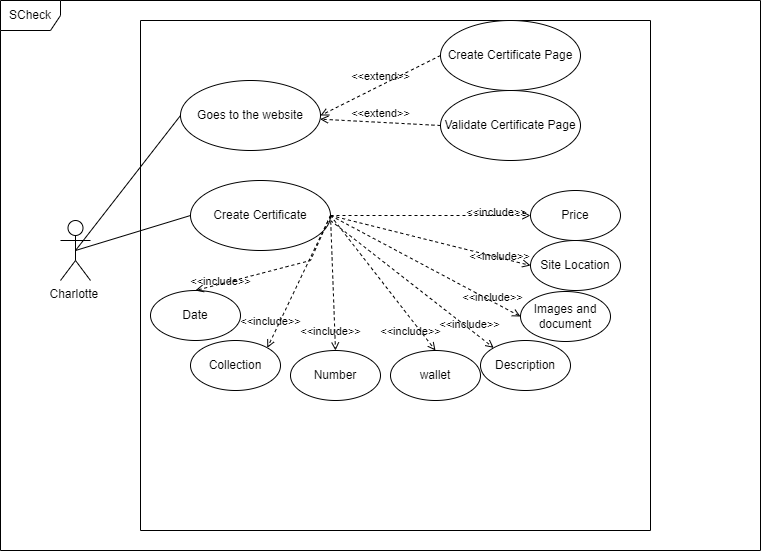

The diagram above was exported from draw.io. Its source (the exported page's mxGraphModel, read from the mxfile embedded in the PNG):
<mxGraphModel dx="868" dy="482" grid="1" gridSize="10" guides="1" tooltips="1" connect="1" arrows="1" fold="1" page="1" pageScale="1" pageWidth="850" pageHeight="1100" background="none" math="0" shadow="0">
  <root>
    <mxCell id="0" />
    <mxCell id="1" parent="0" />
    <mxCell id="8H8_rEOs169RApLnMAqv-1" value="SCheck" style="shape=umlFrame;whiteSpace=wrap;html=1;" vertex="1" parent="1">
      <mxGeometry x="30" y="30" width="760" height="550" as="geometry" />
    </mxCell>
    <mxCell id="8H8_rEOs169RApLnMAqv-2" value="Charlotte&amp;nbsp;" style="shape=umlActor;verticalLabelPosition=bottom;verticalAlign=top;html=1;" vertex="1" parent="1">
      <mxGeometry x="90" y="250" width="30" height="60" as="geometry" />
    </mxCell>
    <mxCell id="8H8_rEOs169RApLnMAqv-3" value="" style="swimlane;startSize=0;" vertex="1" parent="1">
      <mxGeometry x="170" y="50" width="510" height="510" as="geometry" />
    </mxCell>
    <mxCell id="8H8_rEOs169RApLnMAqv-4" value="Goes to the website" style="ellipse;whiteSpace=wrap;html=1;" vertex="1" parent="8H8_rEOs169RApLnMAqv-3">
      <mxGeometry x="40" y="60" width="140" height="70" as="geometry" />
    </mxCell>
    <mxCell id="8H8_rEOs169RApLnMAqv-6" value="Validate Certificate Page" style="ellipse;whiteSpace=wrap;html=1;" vertex="1" parent="8H8_rEOs169RApLnMAqv-3">
      <mxGeometry x="300" y="70" width="140" height="70" as="geometry" />
    </mxCell>
    <mxCell id="8H8_rEOs169RApLnMAqv-8" value="&amp;lt;&amp;lt;extend&amp;gt;&amp;gt;" style="html=1;verticalAlign=bottom;labelBackgroundColor=none;endArrow=open;endFill=0;dashed=1;rounded=0;exitX=0;exitY=0.5;exitDx=0;exitDy=0;" edge="1" parent="8H8_rEOs169RApLnMAqv-3" source="8H8_rEOs169RApLnMAqv-6" target="8H8_rEOs169RApLnMAqv-4">
      <mxGeometry width="160" relative="1" as="geometry">
        <mxPoint x="210" y="130" as="sourcePoint" />
        <mxPoint x="370" y="130" as="targetPoint" />
      </mxGeometry>
    </mxCell>
    <mxCell id="8H8_rEOs169RApLnMAqv-16" value="Site Location" style="ellipse;whiteSpace=wrap;html=1;" vertex="1" parent="8H8_rEOs169RApLnMAqv-3">
      <mxGeometry x="390" y="220" width="90" height="50" as="geometry" />
    </mxCell>
    <mxCell id="8H8_rEOs169RApLnMAqv-23" value="wallet" style="ellipse;whiteSpace=wrap;html=1;" vertex="1" parent="8H8_rEOs169RApLnMAqv-3">
      <mxGeometry x="250" y="330" width="90" height="50" as="geometry" />
    </mxCell>
    <mxCell id="8H8_rEOs169RApLnMAqv-20" value="Collection" style="ellipse;whiteSpace=wrap;html=1;" vertex="1" parent="8H8_rEOs169RApLnMAqv-3">
      <mxGeometry x="50" y="320" width="90" height="50" as="geometry" />
    </mxCell>
    <mxCell id="8H8_rEOs169RApLnMAqv-21" value="Date" style="ellipse;whiteSpace=wrap;html=1;" vertex="1" parent="8H8_rEOs169RApLnMAqv-3">
      <mxGeometry x="10" y="270" width="90" height="50" as="geometry" />
    </mxCell>
    <mxCell id="8H8_rEOs169RApLnMAqv-14" value="Number" style="ellipse;whiteSpace=wrap;html=1;" vertex="1" parent="8H8_rEOs169RApLnMAqv-3">
      <mxGeometry x="150" y="330" width="90" height="50" as="geometry" />
    </mxCell>
    <mxCell id="8H8_rEOs169RApLnMAqv-22" value="Images and document" style="ellipse;whiteSpace=wrap;html=1;" vertex="1" parent="8H8_rEOs169RApLnMAqv-3">
      <mxGeometry x="380" y="271" width="90" height="50" as="geometry" />
    </mxCell>
    <mxCell id="8H8_rEOs169RApLnMAqv-15" value="Price" style="ellipse;whiteSpace=wrap;html=1;" vertex="1" parent="8H8_rEOs169RApLnMAqv-3">
      <mxGeometry x="390" y="170" width="90" height="50" as="geometry" />
    </mxCell>
    <mxCell id="8H8_rEOs169RApLnMAqv-19" value="Description" style="ellipse;whiteSpace=wrap;html=1;" vertex="1" parent="8H8_rEOs169RApLnMAqv-3">
      <mxGeometry x="340" y="320" width="90" height="50" as="geometry" />
    </mxCell>
    <mxCell id="8H8_rEOs169RApLnMAqv-5" value="Create Certificate Page" style="ellipse;whiteSpace=wrap;html=1;" vertex="1" parent="1">
      <mxGeometry x="470" y="50" width="140" height="70" as="geometry" />
    </mxCell>
    <mxCell id="8H8_rEOs169RApLnMAqv-7" value="&amp;lt;&amp;lt;extend&amp;gt;&amp;gt;" style="html=1;verticalAlign=bottom;labelBackgroundColor=none;endArrow=open;endFill=0;dashed=1;rounded=0;exitX=0;exitY=0.5;exitDx=0;exitDy=0;entryX=1;entryY=0.5;entryDx=0;entryDy=0;" edge="1" parent="1" source="8H8_rEOs169RApLnMAqv-5" target="8H8_rEOs169RApLnMAqv-4">
      <mxGeometry width="160" relative="1" as="geometry">
        <mxPoint x="330" y="140" as="sourcePoint" />
        <mxPoint x="490" y="140" as="targetPoint" />
      </mxGeometry>
    </mxCell>
    <mxCell id="8H8_rEOs169RApLnMAqv-10" value="" style="endArrow=none;html=1;rounded=0;entryX=0;entryY=0.5;entryDx=0;entryDy=0;exitX=0.5;exitY=0.5;exitDx=0;exitDy=0;exitPerimeter=0;" edge="1" parent="1" source="8H8_rEOs169RApLnMAqv-2" target="8H8_rEOs169RApLnMAqv-4">
      <mxGeometry width="50" height="50" relative="1" as="geometry">
        <mxPoint y="290" as="sourcePoint" />
        <mxPoint x="50" y="240" as="targetPoint" />
      </mxGeometry>
    </mxCell>
    <mxCell id="8H8_rEOs169RApLnMAqv-11" value="Create Certificate" style="ellipse;whiteSpace=wrap;html=1;" vertex="1" parent="1">
      <mxGeometry x="220" y="210" width="140" height="70" as="geometry" />
    </mxCell>
    <mxCell id="8H8_rEOs169RApLnMAqv-12" value="" style="endArrow=none;html=1;rounded=0;entryX=0;entryY=0.5;entryDx=0;entryDy=0;exitX=0.5;exitY=0.5;exitDx=0;exitDy=0;exitPerimeter=0;" edge="1" parent="1" source="8H8_rEOs169RApLnMAqv-2" target="8H8_rEOs169RApLnMAqv-11">
      <mxGeometry width="50" height="50" relative="1" as="geometry">
        <mxPoint x="115" y="290" as="sourcePoint" />
        <mxPoint x="220" y="155" as="targetPoint" />
      </mxGeometry>
    </mxCell>
    <mxCell id="8H8_rEOs169RApLnMAqv-13" value="&amp;lt;&amp;lt;include&amp;gt;&amp;gt;" style="html=1;verticalAlign=bottom;labelBackgroundColor=none;endArrow=open;endFill=0;dashed=1;rounded=0;exitX=1;exitY=0.5;exitDx=0;exitDy=0;entryX=0.5;entryY=0;entryDx=0;entryDy=0;" edge="1" parent="1" source="8H8_rEOs169RApLnMAqv-11" target="8H8_rEOs169RApLnMAqv-14">
      <mxGeometry x="0.8493" y="-5" width="160" relative="1" as="geometry">
        <mxPoint x="380" y="240" as="sourcePoint" />
        <mxPoint x="440" y="260" as="targetPoint" />
        <mxPoint as="offset" />
      </mxGeometry>
    </mxCell>
    <mxCell id="8H8_rEOs169RApLnMAqv-24" value="&amp;lt;&amp;lt;include&amp;gt;&amp;gt;" style="html=1;verticalAlign=bottom;labelBackgroundColor=none;endArrow=open;endFill=0;dashed=1;rounded=0;exitX=1;exitY=0.5;exitDx=0;exitDy=0;entryX=0.5;entryY=0;entryDx=0;entryDy=0;" edge="1" parent="1" source="8H8_rEOs169RApLnMAqv-11" target="8H8_rEOs169RApLnMAqv-23">
      <mxGeometry x="0.7282" y="-14" width="160" relative="1" as="geometry">
        <mxPoint x="370" y="255" as="sourcePoint" />
        <mxPoint x="460" y="255" as="targetPoint" />
        <mxPoint as="offset" />
      </mxGeometry>
    </mxCell>
    <mxCell id="8H8_rEOs169RApLnMAqv-25" value="&amp;lt;&amp;lt;include&amp;gt;&amp;gt;" style="html=1;verticalAlign=bottom;labelBackgroundColor=none;endArrow=open;endFill=0;dashed=1;rounded=0;exitX=1;exitY=0.5;exitDx=0;exitDy=0;entryX=0;entryY=0.5;entryDx=0;entryDy=0;" edge="1" parent="1" source="8H8_rEOs169RApLnMAqv-11" target="8H8_rEOs169RApLnMAqv-15">
      <mxGeometry x="0.6584" y="-6" width="160" relative="1" as="geometry">
        <mxPoint x="370" y="255" as="sourcePoint" />
        <mxPoint x="460" y="310" as="targetPoint" />
        <mxPoint as="offset" />
      </mxGeometry>
    </mxCell>
    <mxCell id="8H8_rEOs169RApLnMAqv-26" value="&amp;lt;&amp;lt;include&amp;gt;&amp;gt;" style="html=1;verticalAlign=bottom;labelBackgroundColor=none;endArrow=open;endFill=0;dashed=1;rounded=0;exitX=1;exitY=0.5;exitDx=0;exitDy=0;entryX=0;entryY=0.5;entryDx=0;entryDy=0;" edge="1" parent="1" source="8H8_rEOs169RApLnMAqv-11" target="8H8_rEOs169RApLnMAqv-16">
      <mxGeometry x="0.7035" y="-8" width="160" relative="1" as="geometry">
        <mxPoint x="370" y="255" as="sourcePoint" />
        <mxPoint x="460" y="365" as="targetPoint" />
        <mxPoint as="offset" />
      </mxGeometry>
    </mxCell>
    <mxCell id="8H8_rEOs169RApLnMAqv-27" value="&amp;lt;&amp;lt;include&amp;gt;&amp;gt;" style="html=1;verticalAlign=bottom;labelBackgroundColor=none;endArrow=open;endFill=0;dashed=1;rounded=0;exitX=1;exitY=0.5;exitDx=0;exitDy=0;entryX=0;entryY=0.5;entryDx=0;entryDy=0;" edge="1" parent="1" source="8H8_rEOs169RApLnMAqv-11" target="8H8_rEOs169RApLnMAqv-22">
      <mxGeometry x="0.7257" y="-4" width="160" relative="1" as="geometry">
        <mxPoint x="370" y="255" as="sourcePoint" />
        <mxPoint x="460" y="421" as="targetPoint" />
        <mxPoint as="offset" />
      </mxGeometry>
    </mxCell>
    <mxCell id="8H8_rEOs169RApLnMAqv-28" value="&amp;lt;&amp;lt;include&amp;gt;&amp;gt;" style="html=1;verticalAlign=bottom;labelBackgroundColor=none;endArrow=open;endFill=0;dashed=1;rounded=0;exitX=1;exitY=0.5;exitDx=0;exitDy=0;entryX=0.5;entryY=0;entryDx=0;entryDy=0;" edge="1" parent="1" source="8H8_rEOs169RApLnMAqv-11" target="8H8_rEOs169RApLnMAqv-21">
      <mxGeometry x="0.7122" y="6" width="160" relative="1" as="geometry">
        <mxPoint x="370" y="255" as="sourcePoint" />
        <mxPoint x="375" y="330" as="targetPoint" />
        <Array as="points">
          <mxPoint x="340" y="290" />
        </Array>
        <mxPoint as="offset" />
      </mxGeometry>
    </mxCell>
    <mxCell id="8H8_rEOs169RApLnMAqv-29" value="&amp;lt;&amp;lt;include&amp;gt;&amp;gt;" style="html=1;verticalAlign=bottom;labelBackgroundColor=none;endArrow=open;endFill=0;dashed=1;rounded=0;exitX=1;exitY=0.5;exitDx=0;exitDy=0;entryX=1;entryY=0;entryDx=0;entryDy=0;" edge="1" parent="1" source="8H8_rEOs169RApLnMAqv-11" target="8H8_rEOs169RApLnMAqv-20">
      <mxGeometry x="0.7681" y="-5" width="160" relative="1" as="geometry">
        <mxPoint x="370" y="255" as="sourcePoint" />
        <mxPoint x="265" y="330" as="targetPoint" />
        <Array as="points" />
        <mxPoint x="1" as="offset" />
      </mxGeometry>
    </mxCell>
    <mxCell id="8H8_rEOs169RApLnMAqv-30" value="&amp;lt;&amp;lt;include&amp;gt;&amp;gt;" style="html=1;verticalAlign=bottom;labelBackgroundColor=none;endArrow=open;endFill=0;dashed=1;rounded=0;entryX=0;entryY=0;entryDx=0;entryDy=0;" edge="1" parent="1" target="8H8_rEOs169RApLnMAqv-19">
      <mxGeometry x="0.7257" y="-4" width="160" relative="1" as="geometry">
        <mxPoint x="360" y="250" as="sourcePoint" />
        <mxPoint x="375" y="330" as="targetPoint" />
        <mxPoint as="offset" />
        <Array as="points" />
      </mxGeometry>
    </mxCell>
  </root>
</mxGraphModel>